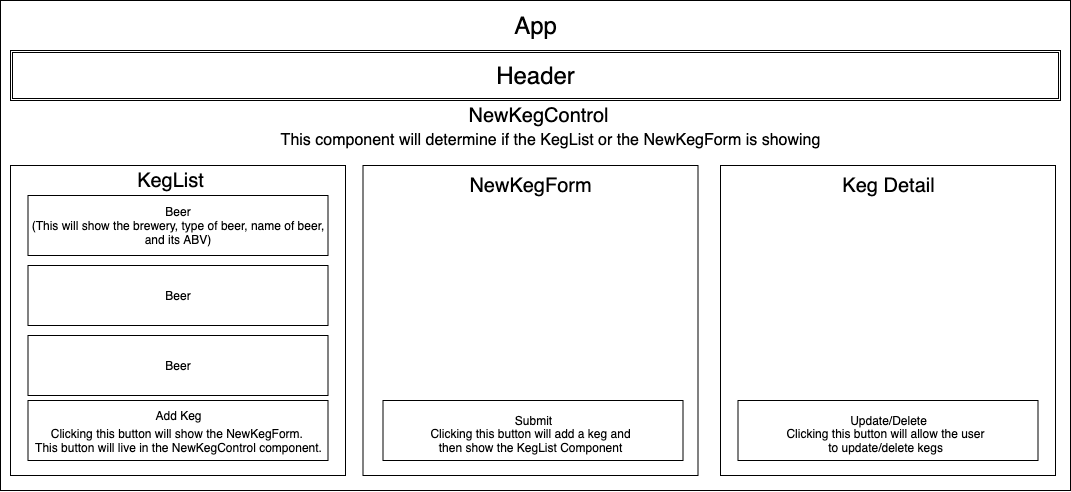

The diagram above was exported from draw.io. Its source (the exported page's mxGraphModel, read from the mxfile embedded in the PNG):
<mxGraphModel dx="1307" dy="1240" grid="1" gridSize="10" guides="1" tooltips="1" connect="1" arrows="1" fold="1" page="1" pageScale="1" pageWidth="850" pageHeight="1100" math="0" shadow="0">
  <root>
    <mxCell id="0" />
    <mxCell id="1" parent="0" />
    <mxCell id="YuqHhpyU85Jnto8J_mQ1-38" value="" style="rounded=0;whiteSpace=wrap;html=1;fontSize=20;" vertex="1" parent="1">
      <mxGeometry x="60" y="80" width="1070" height="490" as="geometry" />
    </mxCell>
    <mxCell id="YuqHhpyU85Jnto8J_mQ1-18" value="&lt;font style=&quot;font-size: 19px&quot;&gt;&lt;br&gt;&lt;/font&gt;" style="rounded=0;whiteSpace=wrap;html=1;" vertex="1" parent="1">
      <mxGeometry x="422.5" y="245" width="335" height="310" as="geometry" />
    </mxCell>
    <mxCell id="YuqHhpyU85Jnto8J_mQ1-5" value="" style="rounded=0;whiteSpace=wrap;html=1;" vertex="1" parent="1">
      <mxGeometry x="70" y="245" width="335" height="310" as="geometry" />
    </mxCell>
    <mxCell id="YuqHhpyU85Jnto8J_mQ1-4" value="Beer&lt;br&gt;(This will show the brewery, type of beer, name of beer, and its ABV)" style="rounded=0;whiteSpace=wrap;html=1;" vertex="1" parent="1">
      <mxGeometry x="87.5" y="275" width="300" height="60" as="geometry" />
    </mxCell>
    <mxCell id="YuqHhpyU85Jnto8J_mQ1-14" value="Beer" style="rounded=0;whiteSpace=wrap;html=1;" vertex="1" parent="1">
      <mxGeometry x="87.5" y="345" width="300" height="60" as="geometry" />
    </mxCell>
    <mxCell id="YuqHhpyU85Jnto8J_mQ1-15" value="Beer" style="rounded=0;whiteSpace=wrap;html=1;" vertex="1" parent="1">
      <mxGeometry x="87.5" y="415" width="300" height="60" as="geometry" />
    </mxCell>
    <mxCell id="YuqHhpyU85Jnto8J_mQ1-19" value="" style="rounded=0;whiteSpace=wrap;html=1;" vertex="1" parent="1">
      <mxGeometry x="442.5" y="480" width="300" height="60" as="geometry" />
    </mxCell>
    <mxCell id="YuqHhpyU85Jnto8J_mQ1-22" value="&lt;font style=&quot;font-size: 24px&quot;&gt;App&lt;/font&gt;" style="text;html=1;align=center;verticalAlign=middle;resizable=0;points=[];autosize=1;fontSize=16;" vertex="1" parent="1">
      <mxGeometry x="565" y="90" width="60" height="30" as="geometry" />
    </mxCell>
    <mxCell id="YuqHhpyU85Jnto8J_mQ1-25" value="NewKegForm" style="text;html=1;align=center;verticalAlign=middle;resizable=0;points=[];autosize=1;fontSize=20;" vertex="1" parent="1">
      <mxGeometry x="520" y="250" width="140" height="30" as="geometry" />
    </mxCell>
    <mxCell id="YuqHhpyU85Jnto8J_mQ1-28" value="KegList" style="text;html=1;align=center;verticalAlign=middle;resizable=0;points=[];autosize=1;fontSize=20;" vertex="1" parent="1">
      <mxGeometry x="190" y="245" width="80" height="30" as="geometry" />
    </mxCell>
    <mxCell id="YuqHhpyU85Jnto8J_mQ1-29" value="" style="rounded=0;whiteSpace=wrap;html=1;" vertex="1" parent="1">
      <mxGeometry x="87.5" y="480" width="300" height="60" as="geometry" />
    </mxCell>
    <mxCell id="YuqHhpyU85Jnto8J_mQ1-30" style="edgeStyle=orthogonalEdgeStyle;rounded=0;orthogonalLoop=1;jettySize=auto;html=1;exitX=0.5;exitY=1;exitDx=0;exitDy=0;fontSize=20;" edge="1" parent="1" source="YuqHhpyU85Jnto8J_mQ1-5" target="YuqHhpyU85Jnto8J_mQ1-5">
      <mxGeometry relative="1" as="geometry" />
    </mxCell>
    <mxCell id="YuqHhpyU85Jnto8J_mQ1-33" value="" style="shape=ext;double=1;rounded=0;whiteSpace=wrap;html=1;fontSize=20;" vertex="1" parent="1">
      <mxGeometry x="70" y="130" width="1050" height="50" as="geometry" />
    </mxCell>
    <mxCell id="YuqHhpyU85Jnto8J_mQ1-34" value="&lt;font style=&quot;font-size: 24px&quot;&gt;Header&lt;/font&gt;" style="text;html=1;align=center;verticalAlign=middle;resizable=0;points=[];autosize=1;fontSize=20;" vertex="1" parent="1">
      <mxGeometry x="550" y="140" width="90" height="30" as="geometry" />
    </mxCell>
    <mxCell id="YuqHhpyU85Jnto8J_mQ1-40" value="NewKegControl" style="text;html=1;align=center;verticalAlign=middle;resizable=0;points=[];autosize=1;fontSize=20;" vertex="1" parent="1">
      <mxGeometry x="517.5" y="180" width="160" height="30" as="geometry" />
    </mxCell>
    <mxCell id="YuqHhpyU85Jnto8J_mQ1-41" value="This component will determine if the KegList or the NewKegForm is showing" style="text;html=1;align=center;verticalAlign=middle;resizable=0;points=[];autosize=1;fontSize=16;" vertex="1" parent="1">
      <mxGeometry x="330" y="210" width="560" height="20" as="geometry" />
    </mxCell>
    <mxCell id="YuqHhpyU85Jnto8J_mQ1-43" value="&lt;font style=&quot;font-size: 12px&quot;&gt;Add Keg&lt;/font&gt;" style="text;html=1;align=center;verticalAlign=middle;resizable=0;points=[];autosize=1;fontSize=16;" vertex="1" parent="1">
      <mxGeometry x="207.5" y="480" width="60" height="30" as="geometry" />
    </mxCell>
    <mxCell id="YuqHhpyU85Jnto8J_mQ1-44" value="Clicking this button will show the NewKegForm. &lt;br style=&quot;font-size: 12px;&quot;&gt;This button will live in the NewKegControl component." style="text;html=1;align=center;verticalAlign=middle;resizable=0;points=[];autosize=1;fontSize=12;" vertex="1" parent="1">
      <mxGeometry x="87.5" y="505" width="300" height="30" as="geometry" />
    </mxCell>
    <mxCell id="YuqHhpyU85Jnto8J_mQ1-45" value="Submit" style="text;html=1;align=center;verticalAlign=middle;resizable=0;points=[];autosize=1;fontSize=12;" vertex="1" parent="1">
      <mxGeometry x="567.5" y="490" width="50" height="20" as="geometry" />
    </mxCell>
    <mxCell id="YuqHhpyU85Jnto8J_mQ1-46" value="Clicking this button will add a keg and&lt;br&gt;then show the KegList Component" style="text;html=1;align=center;verticalAlign=middle;resizable=0;points=[];autosize=1;fontSize=12;" vertex="1" parent="1">
      <mxGeometry x="480" y="505" width="220" height="30" as="geometry" />
    </mxCell>
    <mxCell id="YuqHhpyU85Jnto8J_mQ1-47" value="&lt;font style=&quot;font-size: 19px&quot;&gt;&lt;br&gt;&lt;/font&gt;" style="rounded=0;whiteSpace=wrap;html=1;" vertex="1" parent="1">
      <mxGeometry x="780" y="245" width="335" height="310" as="geometry" />
    </mxCell>
    <mxCell id="YuqHhpyU85Jnto8J_mQ1-48" value="Keg Detail" style="text;html=1;align=center;verticalAlign=middle;resizable=0;points=[];autosize=1;fontSize=20;" vertex="1" parent="1">
      <mxGeometry x="892.5" y="250" width="110" height="30" as="geometry" />
    </mxCell>
    <mxCell id="YuqHhpyU85Jnto8J_mQ1-49" value="" style="rounded=0;whiteSpace=wrap;html=1;" vertex="1" parent="1">
      <mxGeometry x="797.5" y="480" width="300" height="60" as="geometry" />
    </mxCell>
    <mxCell id="YuqHhpyU85Jnto8J_mQ1-50" value="Update/Delete" style="text;html=1;align=center;verticalAlign=middle;resizable=0;points=[];autosize=1;fontSize=12;" vertex="1" parent="1">
      <mxGeometry x="902.5" y="490" width="90" height="20" as="geometry" />
    </mxCell>
    <mxCell id="YuqHhpyU85Jnto8J_mQ1-51" value="Clicking this button will allow the user&lt;br&gt;to update/delete kegs" style="text;html=1;align=center;verticalAlign=middle;resizable=0;points=[];autosize=1;fontSize=12;" vertex="1" parent="1">
      <mxGeometry x="840" y="505" width="210" height="30" as="geometry" />
    </mxCell>
  </root>
</mxGraphModel>